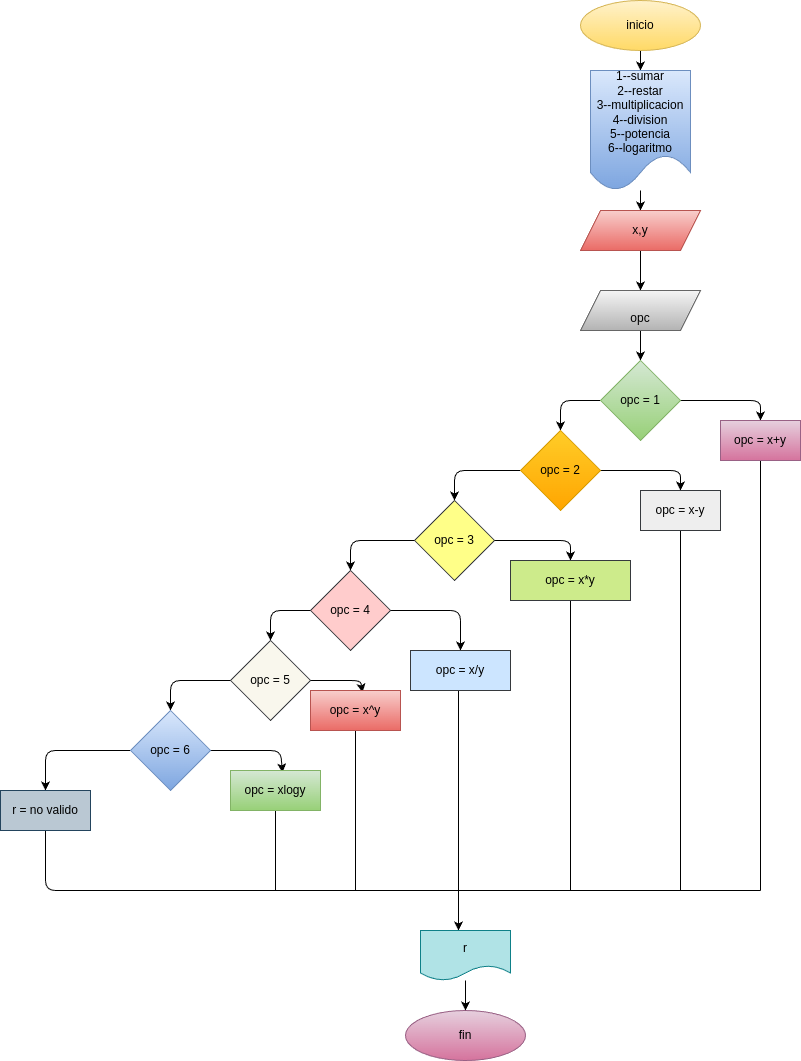

The diagram above was exported from draw.io. Its source (the exported page's mxGraphModel, read from the mxfile embedded in the PNG):
<mxGraphModel dx="1489" dy="461" grid="1" gridSize="10" guides="1" tooltips="1" connect="1" arrows="1" fold="1" page="1" pageScale="1" pageWidth="827" pageHeight="1169" math="0" shadow="0">
  <root>
    <mxCell id="0" />
    <mxCell id="1" parent="0" />
    <mxCell id="4" value="" style="edgeStyle=none;html=1;fontColor=#000000;" parent="1" source="2" target="3" edge="1">
      <mxGeometry relative="1" as="geometry" />
    </mxCell>
    <mxCell id="2" value="&lt;font color=&quot;#000000&quot;&gt;inicio&lt;/font&gt;" style="ellipse;whiteSpace=wrap;html=1;fillColor=#fff2cc;gradientColor=#ffd966;strokeColor=#d6b656;" parent="1" vertex="1">
      <mxGeometry x="500" y="70" width="120" height="50" as="geometry" />
    </mxCell>
    <mxCell id="6" value="" style="edgeStyle=none;html=1;fontColor=#000000;" parent="1" source="3" target="5" edge="1">
      <mxGeometry relative="1" as="geometry" />
    </mxCell>
    <mxCell id="3" value="&lt;font color=&quot;#000000&quot;&gt;1--sumar&lt;br&gt;2--restar&lt;br&gt;3--multiplicacion&lt;br&gt;4--division&lt;br&gt;5--potencia&lt;br&gt;6--logaritmo&lt;/font&gt;" style="shape=document;whiteSpace=wrap;html=1;boundedLbl=1;fillColor=#dae8fc;gradientColor=#7ea6e0;strokeColor=#6c8ebf;" parent="1" vertex="1">
      <mxGeometry x="510" y="140" width="100" height="120" as="geometry" />
    </mxCell>
    <mxCell id="8" value="" style="edgeStyle=none;html=1;fontColor=#000000;" parent="1" source="5" target="7" edge="1">
      <mxGeometry relative="1" as="geometry" />
    </mxCell>
    <mxCell id="5" value="&lt;font color=&quot;#000000&quot;&gt;x,y&lt;/font&gt;" style="shape=parallelogram;perimeter=parallelogramPerimeter;whiteSpace=wrap;html=1;fixedSize=1;fillColor=#f8cecc;strokeColor=#b85450;gradientColor=#ea6b66;" parent="1" vertex="1">
      <mxGeometry x="500" y="280" width="120" height="40" as="geometry" />
    </mxCell>
    <mxCell id="10" value="" style="edgeStyle=none;html=1;fontColor=#000000;" parent="1" source="7" target="9" edge="1">
      <mxGeometry relative="1" as="geometry" />
    </mxCell>
    <mxCell id="7" value="&lt;font color=&quot;#000000&quot;&gt;&lt;br&gt;opc&lt;/font&gt;" style="shape=parallelogram;perimeter=parallelogramPerimeter;whiteSpace=wrap;html=1;fixedSize=1;fillColor=#f5f5f5;strokeColor=#666666;gradientColor=#b3b3b3;" parent="1" vertex="1">
      <mxGeometry x="500" y="360" width="120" height="40" as="geometry" />
    </mxCell>
    <mxCell id="14" value="" style="edgeStyle=none;html=1;fontColor=#000000;" parent="1" source="9" target="13" edge="1">
      <mxGeometry relative="1" as="geometry">
        <Array as="points">
          <mxPoint x="680" y="470" />
        </Array>
      </mxGeometry>
    </mxCell>
    <mxCell id="16" value="" style="edgeStyle=none;html=1;fontColor=#000000;" parent="1" source="9" target="17" edge="1">
      <mxGeometry relative="1" as="geometry">
        <mxPoint x="130" y="520" as="targetPoint" />
        <Array as="points">
          <mxPoint x="480" y="470" />
        </Array>
      </mxGeometry>
    </mxCell>
    <mxCell id="9" value="&lt;font color=&quot;#000000&quot;&gt;opc = 1&lt;/font&gt;" style="rhombus;whiteSpace=wrap;html=1;fillColor=#d5e8d4;strokeColor=#82b366;gradientColor=#97d077;" parent="1" vertex="1">
      <mxGeometry x="520" y="430" width="80" height="80" as="geometry" />
    </mxCell>
    <mxCell id="7lPcvmLrPYJDA7pX5qX2-51" style="edgeStyle=none;html=1;fontColor=#000000;endArrow=none;endFill=0;" parent="1" source="13" edge="1">
      <mxGeometry relative="1" as="geometry">
        <mxPoint x="680" y="960" as="targetPoint" />
      </mxGeometry>
    </mxCell>
    <mxCell id="13" value="&lt;font color=&quot;#000000&quot;&gt;opc = x+y&lt;/font&gt;" style="whiteSpace=wrap;html=1;fillColor=#e6d0de;strokeColor=#996185;gradientColor=#d5739d;" parent="1" vertex="1">
      <mxGeometry x="640" y="490" width="80" height="40" as="geometry" />
    </mxCell>
    <mxCell id="19" value="" style="edgeStyle=none;html=1;fontColor=#000000;" parent="1" source="17" target="18" edge="1">
      <mxGeometry relative="1" as="geometry">
        <Array as="points">
          <mxPoint x="600" y="540" />
        </Array>
      </mxGeometry>
    </mxCell>
    <mxCell id="7lPcvmLrPYJDA7pX5qX2-23" value="" style="edgeStyle=none;html=1;fontColor=#000000;" parent="1" source="17" target="7lPcvmLrPYJDA7pX5qX2-25" edge="1">
      <mxGeometry relative="1" as="geometry">
        <mxPoint x="370" y="560" as="targetPoint" />
        <Array as="points">
          <mxPoint x="374" y="540" />
        </Array>
      </mxGeometry>
    </mxCell>
    <mxCell id="17" value="&lt;font color=&quot;#000000&quot;&gt;opc = 2&lt;/font&gt;" style="rhombus;whiteSpace=wrap;html=1;fillColor=#ffcd28;gradientColor=#ffa500;strokeColor=#d79b00;" parent="1" vertex="1">
      <mxGeometry x="440" y="500" width="80" height="80" as="geometry" />
    </mxCell>
    <mxCell id="7lPcvmLrPYJDA7pX5qX2-52" style="edgeStyle=none;html=1;exitX=0.5;exitY=1;exitDx=0;exitDy=0;fontColor=#000000;endArrow=none;endFill=0;" parent="1" source="18" edge="1">
      <mxGeometry relative="1" as="geometry">
        <mxPoint x="600" y="960" as="targetPoint" />
      </mxGeometry>
    </mxCell>
    <mxCell id="18" value="&lt;font color=&quot;#000000&quot;&gt;opc = x-y&lt;/font&gt;" style="whiteSpace=wrap;html=1;fillColor=#eeeeee;strokeColor=#36393d;" parent="1" vertex="1">
      <mxGeometry x="560" y="560" width="80" height="40" as="geometry" />
    </mxCell>
    <mxCell id="7lPcvmLrPYJDA7pX5qX2-34" style="edgeStyle=none;html=1;entryX=0.5;entryY=0;entryDx=0;entryDy=0;fontColor=#000000;" parent="1" source="7lPcvmLrPYJDA7pX5qX2-25" target="7lPcvmLrPYJDA7pX5qX2-31" edge="1">
      <mxGeometry relative="1" as="geometry">
        <Array as="points">
          <mxPoint x="490" y="610" />
        </Array>
      </mxGeometry>
    </mxCell>
    <mxCell id="7lPcvmLrPYJDA7pX5qX2-36" value="" style="edgeStyle=none;html=1;fontColor=#000000;" parent="1" source="7lPcvmLrPYJDA7pX5qX2-25" target="7lPcvmLrPYJDA7pX5qX2-35" edge="1">
      <mxGeometry relative="1" as="geometry">
        <Array as="points">
          <mxPoint x="270" y="610" />
        </Array>
      </mxGeometry>
    </mxCell>
    <mxCell id="7lPcvmLrPYJDA7pX5qX2-25" value="&lt;font color=&quot;#000000&quot;&gt;opc = 3&lt;/font&gt;" style="rhombus;whiteSpace=wrap;html=1;fillColor=#ffff88;strokeColor=#36393d;" parent="1" vertex="1">
      <mxGeometry x="334" y="570" width="80" height="80" as="geometry" />
    </mxCell>
    <mxCell id="7lPcvmLrPYJDA7pX5qX2-53" style="edgeStyle=none;html=1;exitX=0.5;exitY=1;exitDx=0;exitDy=0;fontColor=#000000;endArrow=none;endFill=0;" parent="1" source="7lPcvmLrPYJDA7pX5qX2-31" edge="1">
      <mxGeometry relative="1" as="geometry">
        <mxPoint x="490" y="960" as="targetPoint" />
      </mxGeometry>
    </mxCell>
    <mxCell id="7lPcvmLrPYJDA7pX5qX2-31" value="&lt;font color=&quot;#000000&quot;&gt;opc = x*y&lt;/font&gt;" style="rounded=0;whiteSpace=wrap;html=1;fillColor=#cdeb8b;strokeColor=#36393d;" parent="1" vertex="1">
      <mxGeometry x="430" y="630" width="120" height="40" as="geometry" />
    </mxCell>
    <mxCell id="7lPcvmLrPYJDA7pX5qX2-40" style="edgeStyle=none;html=1;entryX=0.5;entryY=0;entryDx=0;entryDy=0;fontColor=#000000;" parent="1" source="7lPcvmLrPYJDA7pX5qX2-35" target="7lPcvmLrPYJDA7pX5qX2-39" edge="1">
      <mxGeometry relative="1" as="geometry">
        <Array as="points">
          <mxPoint x="380" y="680" />
        </Array>
      </mxGeometry>
    </mxCell>
    <mxCell id="7lPcvmLrPYJDA7pX5qX2-42" value="" style="edgeStyle=none;html=1;fontColor=#000000;" parent="1" source="7lPcvmLrPYJDA7pX5qX2-35" target="7lPcvmLrPYJDA7pX5qX2-41" edge="1">
      <mxGeometry relative="1" as="geometry">
        <Array as="points">
          <mxPoint x="190" y="680" />
        </Array>
      </mxGeometry>
    </mxCell>
    <mxCell id="7lPcvmLrPYJDA7pX5qX2-35" value="&lt;font color=&quot;#000000&quot;&gt;opc = 4&lt;/font&gt;" style="rhombus;whiteSpace=wrap;html=1;fillColor=#ffcccc;strokeColor=#36393d;" parent="1" vertex="1">
      <mxGeometry x="230" y="640" width="80" height="80" as="geometry" />
    </mxCell>
    <mxCell id="7lPcvmLrPYJDA7pX5qX2-54" style="edgeStyle=none;html=1;exitX=0.5;exitY=1;exitDx=0;exitDy=0;fontColor=#000000;endArrow=classic;endFill=1;" parent="1" edge="1">
      <mxGeometry relative="1" as="geometry">
        <mxPoint x="378" y="1000" as="targetPoint" />
        <mxPoint x="378" y="760" as="sourcePoint" />
      </mxGeometry>
    </mxCell>
    <mxCell id="7lPcvmLrPYJDA7pX5qX2-39" value="&lt;font color=&quot;#000000&quot;&gt;opc = x/y&lt;/font&gt;" style="rounded=0;whiteSpace=wrap;html=1;fillColor=#cce5ff;strokeColor=#36393d;" parent="1" vertex="1">
      <mxGeometry x="330" y="720" width="100" height="40" as="geometry" />
    </mxCell>
    <mxCell id="7lPcvmLrPYJDA7pX5qX2-45" style="edgeStyle=none;html=1;exitX=1;exitY=0.5;exitDx=0;exitDy=0;fontColor=#000000;entryX=0.578;entryY=0.05;entryDx=0;entryDy=0;entryPerimeter=0;" parent="1" source="7lPcvmLrPYJDA7pX5qX2-41" target="7lPcvmLrPYJDA7pX5qX2-44" edge="1">
      <mxGeometry relative="1" as="geometry">
        <mxPoint x="280" y="800" as="targetPoint" />
        <Array as="points">
          <mxPoint x="280" y="750" />
        </Array>
      </mxGeometry>
    </mxCell>
    <mxCell id="7lPcvmLrPYJDA7pX5qX2-48" style="edgeStyle=none;html=1;exitX=0;exitY=0.5;exitDx=0;exitDy=0;fontColor=#000000;" parent="1" source="7lPcvmLrPYJDA7pX5qX2-41" edge="1">
      <mxGeometry relative="1" as="geometry">
        <mxPoint x="90" y="780" as="targetPoint" />
        <Array as="points">
          <mxPoint x="90" y="750" />
        </Array>
      </mxGeometry>
    </mxCell>
    <mxCell id="7lPcvmLrPYJDA7pX5qX2-41" value="&lt;font color=&quot;#000000&quot;&gt;opc = 5&lt;/font&gt;" style="rhombus;whiteSpace=wrap;html=1;fillColor=#f9f7ed;strokeColor=#36393d;" parent="1" vertex="1">
      <mxGeometry x="150" y="710" width="80" height="80" as="geometry" />
    </mxCell>
    <mxCell id="7lPcvmLrPYJDA7pX5qX2-55" style="edgeStyle=none;html=1;exitX=0.5;exitY=1;exitDx=0;exitDy=0;fontColor=#000000;endArrow=none;endFill=0;" parent="1" source="7lPcvmLrPYJDA7pX5qX2-44" edge="1">
      <mxGeometry relative="1" as="geometry">
        <mxPoint x="275" y="960" as="targetPoint" />
      </mxGeometry>
    </mxCell>
    <mxCell id="7lPcvmLrPYJDA7pX5qX2-44" value="&lt;font color=&quot;#000000&quot;&gt;opc = x^y&lt;/font&gt;" style="rounded=0;whiteSpace=wrap;html=1;fillColor=#f8cecc;gradientColor=#ea6b66;strokeColor=#b85450;" parent="1" vertex="1">
      <mxGeometry x="230" y="760" width="90" height="40" as="geometry" />
    </mxCell>
    <mxCell id="7lPcvmLrPYJDA7pX5qX2-57" style="edgeStyle=none;html=1;exitX=1;exitY=0.5;exitDx=0;exitDy=0;fontColor=#000000;endArrow=classic;endFill=1;entryX=0.578;entryY=0.05;entryDx=0;entryDy=0;entryPerimeter=0;" parent="1" source="7lPcvmLrPYJDA7pX5qX2-46" target="7lPcvmLrPYJDA7pX5qX2-50" edge="1">
      <mxGeometry relative="1" as="geometry">
        <mxPoint x="200" y="850" as="targetPoint" />
        <Array as="points">
          <mxPoint x="200" y="820" />
        </Array>
      </mxGeometry>
    </mxCell>
    <mxCell id="7lPcvmLrPYJDA7pX5qX2-60" style="edgeStyle=none;html=1;fontColor=#000000;endArrow=none;endFill=0;" parent="1" edge="1">
      <mxGeometry relative="1" as="geometry">
        <mxPoint x="90" y="960" as="targetPoint" />
        <mxPoint x="680" y="960" as="sourcePoint" />
        <Array as="points">
          <mxPoint x="90" y="960" />
        </Array>
      </mxGeometry>
    </mxCell>
    <mxCell id="23" value="" style="edgeStyle=none;html=1;endArrow=classic;endFill=1;" edge="1" parent="1" source="7lPcvmLrPYJDA7pX5qX2-46" target="22">
      <mxGeometry relative="1" as="geometry">
        <Array as="points">
          <mxPoint x="-35" y="820" />
        </Array>
      </mxGeometry>
    </mxCell>
    <mxCell id="7lPcvmLrPYJDA7pX5qX2-46" value="&lt;font color=&quot;#000000&quot;&gt;opc = 6&lt;/font&gt;" style="rhombus;whiteSpace=wrap;html=1;fillColor=#dae8fc;gradientColor=#7ea6e0;strokeColor=#6c8ebf;" parent="1" vertex="1">
      <mxGeometry x="50" y="780" width="80" height="80" as="geometry" />
    </mxCell>
    <mxCell id="7lPcvmLrPYJDA7pX5qX2-56" style="edgeStyle=none;html=1;exitX=0.5;exitY=1;exitDx=0;exitDy=0;fontColor=#000000;endArrow=none;endFill=0;" parent="1" source="7lPcvmLrPYJDA7pX5qX2-50" edge="1">
      <mxGeometry relative="1" as="geometry">
        <mxPoint x="195" y="960" as="targetPoint" />
      </mxGeometry>
    </mxCell>
    <mxCell id="7lPcvmLrPYJDA7pX5qX2-50" value="&lt;font color=&quot;#000000&quot;&gt;opc = xlogy&lt;/font&gt;" style="rounded=0;whiteSpace=wrap;html=1;fillColor=#d5e8d4;gradientColor=#97d077;strokeColor=#82b366;" parent="1" vertex="1">
      <mxGeometry x="150" y="840" width="90" height="40" as="geometry" />
    </mxCell>
    <mxCell id="7lPcvmLrPYJDA7pX5qX2-63" value="&lt;font color=&quot;#000000&quot;&gt;fin&lt;/font&gt;" style="ellipse;whiteSpace=wrap;html=1;fillColor=#e6d0de;gradientColor=#d5739d;strokeColor=#996185;" parent="1" vertex="1">
      <mxGeometry x="325" y="1080" width="120" height="50" as="geometry" />
    </mxCell>
    <mxCell id="24" style="edgeStyle=none;html=1;exitX=0.5;exitY=1;exitDx=0;exitDy=0;fontColor=#000000;endArrow=none;endFill=0;" edge="1" parent="1" source="22">
      <mxGeometry relative="1" as="geometry">
        <mxPoint x="90" y="960" as="targetPoint" />
        <Array as="points">
          <mxPoint x="-35" y="960" />
        </Array>
      </mxGeometry>
    </mxCell>
    <mxCell id="22" value="&lt;font color=&quot;#000000&quot;&gt;r = no valido&lt;/font&gt;" style="whiteSpace=wrap;html=1;fillColor=#bac8d3;strokeColor=#23445d;" vertex="1" parent="1">
      <mxGeometry x="-80" y="860" width="90" height="40" as="geometry" />
    </mxCell>
    <mxCell id="26" value="" style="edgeStyle=none;html=1;fontColor=#000000;endArrow=classic;endFill=1;" edge="1" parent="1" source="25" target="7lPcvmLrPYJDA7pX5qX2-63">
      <mxGeometry relative="1" as="geometry" />
    </mxCell>
    <mxCell id="25" value="&lt;font color=&quot;#000000&quot;&gt;r&lt;/font&gt;" style="shape=document;whiteSpace=wrap;html=1;boundedLbl=1;fillColor=#b0e3e6;strokeColor=#0e8088;" vertex="1" parent="1">
      <mxGeometry x="340" y="1000" width="90" height="50" as="geometry" />
    </mxCell>
  </root>
</mxGraphModel>